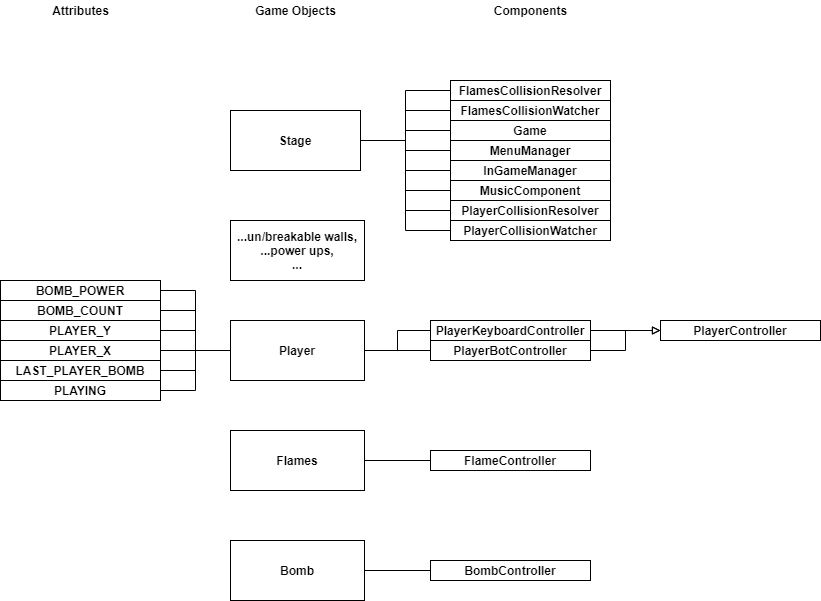

The diagram above was exported from draw.io. Its source (the exported page's mxGraphModel, read from the mxfile embedded in the PNG):
<mxGraphModel dx="1248" dy="741" grid="1" gridSize="10" guides="1" tooltips="1" connect="1" arrows="1" fold="1" page="1" pageScale="1" pageWidth="827" pageHeight="1169" math="0" shadow="0">
  <root>
    <mxCell id="0" />
    <mxCell id="1" parent="0" />
    <mxCell id="7vp-WwP-1voNokMnMz-9-16" style="edgeStyle=orthogonalEdgeStyle;rounded=0;orthogonalLoop=1;jettySize=auto;html=1;entryX=0;entryY=0.5;entryDx=0;entryDy=0;endArrow=none;endFill=0;" edge="1" parent="1" source="7vp-WwP-1voNokMnMz-9-1" target="7vp-WwP-1voNokMnMz-9-7">
      <mxGeometry relative="1" as="geometry" />
    </mxCell>
    <mxCell id="7vp-WwP-1voNokMnMz-9-17" style="edgeStyle=orthogonalEdgeStyle;rounded=0;orthogonalLoop=1;jettySize=auto;html=1;entryX=0;entryY=0.5;entryDx=0;entryDy=0;endArrow=none;endFill=0;" edge="1" parent="1" source="7vp-WwP-1voNokMnMz-9-1" target="7vp-WwP-1voNokMnMz-9-9">
      <mxGeometry relative="1" as="geometry" />
    </mxCell>
    <mxCell id="7vp-WwP-1voNokMnMz-9-18" style="edgeStyle=orthogonalEdgeStyle;rounded=0;orthogonalLoop=1;jettySize=auto;html=1;entryX=0;entryY=0.5;entryDx=0;entryDy=0;endArrow=none;endFill=0;" edge="1" parent="1" source="7vp-WwP-1voNokMnMz-9-1" target="7vp-WwP-1voNokMnMz-9-10">
      <mxGeometry relative="1" as="geometry" />
    </mxCell>
    <mxCell id="7vp-WwP-1voNokMnMz-9-19" style="edgeStyle=orthogonalEdgeStyle;rounded=0;orthogonalLoop=1;jettySize=auto;html=1;entryX=0;entryY=0.5;entryDx=0;entryDy=0;endArrow=none;endFill=0;" edge="1" parent="1" source="7vp-WwP-1voNokMnMz-9-1" target="7vp-WwP-1voNokMnMz-9-11">
      <mxGeometry relative="1" as="geometry" />
    </mxCell>
    <mxCell id="7vp-WwP-1voNokMnMz-9-20" style="edgeStyle=orthogonalEdgeStyle;rounded=0;orthogonalLoop=1;jettySize=auto;html=1;entryX=0;entryY=0.5;entryDx=0;entryDy=0;endArrow=none;endFill=0;" edge="1" parent="1" source="7vp-WwP-1voNokMnMz-9-1" target="7vp-WwP-1voNokMnMz-9-12">
      <mxGeometry relative="1" as="geometry" />
    </mxCell>
    <mxCell id="7vp-WwP-1voNokMnMz-9-21" style="edgeStyle=orthogonalEdgeStyle;rounded=0;orthogonalLoop=1;jettySize=auto;html=1;entryX=0;entryY=0.5;entryDx=0;entryDy=0;endArrow=none;endFill=0;" edge="1" parent="1" source="7vp-WwP-1voNokMnMz-9-1" target="7vp-WwP-1voNokMnMz-9-13">
      <mxGeometry relative="1" as="geometry" />
    </mxCell>
    <mxCell id="7vp-WwP-1voNokMnMz-9-22" style="edgeStyle=orthogonalEdgeStyle;rounded=0;orthogonalLoop=1;jettySize=auto;html=1;entryX=0;entryY=0.5;entryDx=0;entryDy=0;endArrow=none;endFill=0;" edge="1" parent="1" source="7vp-WwP-1voNokMnMz-9-1" target="7vp-WwP-1voNokMnMz-9-14">
      <mxGeometry relative="1" as="geometry" />
    </mxCell>
    <mxCell id="7vp-WwP-1voNokMnMz-9-23" style="edgeStyle=orthogonalEdgeStyle;rounded=0;orthogonalLoop=1;jettySize=auto;html=1;entryX=0;entryY=0.5;entryDx=0;entryDy=0;endArrow=none;endFill=0;" edge="1" parent="1" source="7vp-WwP-1voNokMnMz-9-1" target="7vp-WwP-1voNokMnMz-9-15">
      <mxGeometry relative="1" as="geometry" />
    </mxCell>
    <mxCell id="7vp-WwP-1voNokMnMz-9-1" value="Stage" style="rounded=0;whiteSpace=wrap;html=1;fontStyle=1" vertex="1" parent="1">
      <mxGeometry x="340" y="350" width="130" height="60" as="geometry" />
    </mxCell>
    <mxCell id="7vp-WwP-1voNokMnMz-9-26" style="edgeStyle=orthogonalEdgeStyle;rounded=0;orthogonalLoop=1;jettySize=auto;html=1;endArrow=none;endFill=0;" edge="1" parent="1" source="7vp-WwP-1voNokMnMz-9-2" target="7vp-WwP-1voNokMnMz-9-24">
      <mxGeometry relative="1" as="geometry" />
    </mxCell>
    <mxCell id="7vp-WwP-1voNokMnMz-9-27" style="edgeStyle=orthogonalEdgeStyle;rounded=0;orthogonalLoop=1;jettySize=auto;html=1;entryX=0;entryY=0.5;entryDx=0;entryDy=0;endArrow=none;endFill=0;" edge="1" parent="1" source="7vp-WwP-1voNokMnMz-9-2" target="7vp-WwP-1voNokMnMz-9-25">
      <mxGeometry relative="1" as="geometry" />
    </mxCell>
    <mxCell id="7vp-WwP-1voNokMnMz-9-36" style="edgeStyle=orthogonalEdgeStyle;rounded=0;orthogonalLoop=1;jettySize=auto;html=1;entryX=1;entryY=0.5;entryDx=0;entryDy=0;endArrow=none;endFill=0;" edge="1" parent="1" source="7vp-WwP-1voNokMnMz-9-2" target="7vp-WwP-1voNokMnMz-9-35">
      <mxGeometry relative="1" as="geometry" />
    </mxCell>
    <mxCell id="7vp-WwP-1voNokMnMz-9-42" style="edgeStyle=orthogonalEdgeStyle;rounded=0;orthogonalLoop=1;jettySize=auto;html=1;endArrow=none;endFill=0;" edge="1" parent="1" source="7vp-WwP-1voNokMnMz-9-2" target="7vp-WwP-1voNokMnMz-9-37">
      <mxGeometry relative="1" as="geometry" />
    </mxCell>
    <mxCell id="7vp-WwP-1voNokMnMz-9-43" style="edgeStyle=orthogonalEdgeStyle;rounded=0;orthogonalLoop=1;jettySize=auto;html=1;endArrow=none;endFill=0;" edge="1" parent="1" source="7vp-WwP-1voNokMnMz-9-2" target="7vp-WwP-1voNokMnMz-9-38">
      <mxGeometry relative="1" as="geometry" />
    </mxCell>
    <mxCell id="7vp-WwP-1voNokMnMz-9-44" style="edgeStyle=orthogonalEdgeStyle;rounded=0;orthogonalLoop=1;jettySize=auto;html=1;endArrow=none;endFill=0;" edge="1" parent="1" source="7vp-WwP-1voNokMnMz-9-2" target="7vp-WwP-1voNokMnMz-9-39">
      <mxGeometry relative="1" as="geometry" />
    </mxCell>
    <mxCell id="7vp-WwP-1voNokMnMz-9-45" style="edgeStyle=orthogonalEdgeStyle;rounded=0;orthogonalLoop=1;jettySize=auto;html=1;endArrow=none;endFill=0;" edge="1" parent="1" source="7vp-WwP-1voNokMnMz-9-2" target="7vp-WwP-1voNokMnMz-9-40">
      <mxGeometry relative="1" as="geometry" />
    </mxCell>
    <mxCell id="7vp-WwP-1voNokMnMz-9-46" style="edgeStyle=orthogonalEdgeStyle;rounded=0;orthogonalLoop=1;jettySize=auto;html=1;endArrow=none;endFill=0;" edge="1" parent="1" source="7vp-WwP-1voNokMnMz-9-2" target="7vp-WwP-1voNokMnMz-9-41">
      <mxGeometry relative="1" as="geometry" />
    </mxCell>
    <mxCell id="7vp-WwP-1voNokMnMz-9-2" value="Player" style="rounded=0;whiteSpace=wrap;html=1;fontStyle=1" vertex="1" parent="1">
      <mxGeometry x="340" y="560" width="134" height="60" as="geometry" />
    </mxCell>
    <mxCell id="7vp-WwP-1voNokMnMz-9-34" style="edgeStyle=orthogonalEdgeStyle;rounded=0;orthogonalLoop=1;jettySize=auto;html=1;entryX=0;entryY=0.5;entryDx=0;entryDy=0;endArrow=none;endFill=0;" edge="1" parent="1" source="7vp-WwP-1voNokMnMz-9-3" target="7vp-WwP-1voNokMnMz-9-33">
      <mxGeometry relative="1" as="geometry" />
    </mxCell>
    <mxCell id="7vp-WwP-1voNokMnMz-9-3" value="Bomb" style="rounded=0;whiteSpace=wrap;html=1;fontStyle=1" vertex="1" parent="1">
      <mxGeometry x="340" y="780" width="134" height="60" as="geometry" />
    </mxCell>
    <mxCell id="7vp-WwP-1voNokMnMz-9-4" value="...un/breakable walls,&lt;br&gt;...power ups,&lt;br&gt;..." style="rounded=0;whiteSpace=wrap;html=1;fontStyle=1" vertex="1" parent="1">
      <mxGeometry x="340" y="460" width="134" height="60" as="geometry" />
    </mxCell>
    <mxCell id="7vp-WwP-1voNokMnMz-9-32" style="edgeStyle=orthogonalEdgeStyle;rounded=0;orthogonalLoop=1;jettySize=auto;html=1;entryX=0;entryY=0.5;entryDx=0;entryDy=0;endArrow=none;endFill=0;" edge="1" parent="1" source="7vp-WwP-1voNokMnMz-9-5" target="7vp-WwP-1voNokMnMz-9-31">
      <mxGeometry relative="1" as="geometry" />
    </mxCell>
    <mxCell id="7vp-WwP-1voNokMnMz-9-5" value="Flames" style="rounded=0;whiteSpace=wrap;html=1;fontStyle=1" vertex="1" parent="1">
      <mxGeometry x="340" y="670" width="134" height="60" as="geometry" />
    </mxCell>
    <mxCell id="7vp-WwP-1voNokMnMz-9-7" value="FlamesCollisionResolver" style="rounded=0;whiteSpace=wrap;html=1;fontStyle=1" vertex="1" parent="1">
      <mxGeometry x="560" y="320" width="160" height="20" as="geometry" />
    </mxCell>
    <mxCell id="7vp-WwP-1voNokMnMz-9-9" value="FlamesCollisionWatcher" style="rounded=0;whiteSpace=wrap;html=1;fontStyle=1" vertex="1" parent="1">
      <mxGeometry x="560" y="340" width="160" height="20" as="geometry" />
    </mxCell>
    <mxCell id="7vp-WwP-1voNokMnMz-9-10" value="Game" style="rounded=0;whiteSpace=wrap;html=1;fontStyle=1" vertex="1" parent="1">
      <mxGeometry x="560" y="360" width="160" height="20" as="geometry" />
    </mxCell>
    <mxCell id="7vp-WwP-1voNokMnMz-9-11" value="MenuManager" style="rounded=0;whiteSpace=wrap;html=1;fontStyle=1" vertex="1" parent="1">
      <mxGeometry x="560" y="380" width="160" height="20" as="geometry" />
    </mxCell>
    <mxCell id="7vp-WwP-1voNokMnMz-9-12" value="InGameManager" style="rounded=0;whiteSpace=wrap;html=1;fontStyle=1" vertex="1" parent="1">
      <mxGeometry x="560" y="400" width="160" height="20" as="geometry" />
    </mxCell>
    <mxCell id="7vp-WwP-1voNokMnMz-9-13" value="MusicComponent" style="rounded=0;whiteSpace=wrap;html=1;fontStyle=1" vertex="1" parent="1">
      <mxGeometry x="560" y="420" width="160" height="20" as="geometry" />
    </mxCell>
    <mxCell id="7vp-WwP-1voNokMnMz-9-14" value="PlayerCollisionResolver" style="rounded=0;whiteSpace=wrap;html=1;fontStyle=1" vertex="1" parent="1">
      <mxGeometry x="560" y="440" width="160" height="20" as="geometry" />
    </mxCell>
    <mxCell id="7vp-WwP-1voNokMnMz-9-15" value="PlayerCollisionWatcher" style="rounded=0;whiteSpace=wrap;html=1;fontStyle=1" vertex="1" parent="1">
      <mxGeometry x="560" y="460" width="160" height="20" as="geometry" />
    </mxCell>
    <mxCell id="7vp-WwP-1voNokMnMz-9-29" style="edgeStyle=orthogonalEdgeStyle;rounded=0;orthogonalLoop=1;jettySize=auto;html=1;entryX=0;entryY=0.5;entryDx=0;entryDy=0;endArrow=block;endFill=0;" edge="1" parent="1" source="7vp-WwP-1voNokMnMz-9-24" target="7vp-WwP-1voNokMnMz-9-28">
      <mxGeometry relative="1" as="geometry" />
    </mxCell>
    <mxCell id="7vp-WwP-1voNokMnMz-9-24" value="PlayerKeyboardController" style="rounded=0;whiteSpace=wrap;html=1;fontStyle=1" vertex="1" parent="1">
      <mxGeometry x="540" y="560" width="160" height="20" as="geometry" />
    </mxCell>
    <mxCell id="7vp-WwP-1voNokMnMz-9-30" style="edgeStyle=orthogonalEdgeStyle;rounded=0;orthogonalLoop=1;jettySize=auto;html=1;entryX=0;entryY=0.5;entryDx=0;entryDy=0;endArrow=block;endFill=0;" edge="1" parent="1" source="7vp-WwP-1voNokMnMz-9-25" target="7vp-WwP-1voNokMnMz-9-28">
      <mxGeometry relative="1" as="geometry" />
    </mxCell>
    <mxCell id="7vp-WwP-1voNokMnMz-9-25" value="PlayerBotController" style="rounded=0;whiteSpace=wrap;html=1;fontStyle=1" vertex="1" parent="1">
      <mxGeometry x="540" y="580" width="160" height="20" as="geometry" />
    </mxCell>
    <mxCell id="7vp-WwP-1voNokMnMz-9-28" value="PlayerController" style="rounded=0;whiteSpace=wrap;html=1;fontStyle=1" vertex="1" parent="1">
      <mxGeometry x="770" y="560" width="160" height="20" as="geometry" />
    </mxCell>
    <mxCell id="7vp-WwP-1voNokMnMz-9-31" value="FlameController" style="rounded=0;whiteSpace=wrap;html=1;fontStyle=1" vertex="1" parent="1">
      <mxGeometry x="540" y="690" width="160" height="20" as="geometry" />
    </mxCell>
    <mxCell id="7vp-WwP-1voNokMnMz-9-33" value="BombController" style="rounded=0;whiteSpace=wrap;html=1;fontStyle=1" vertex="1" parent="1">
      <mxGeometry x="540" y="800" width="160" height="20" as="geometry" />
    </mxCell>
    <mxCell id="7vp-WwP-1voNokMnMz-9-35" value="BOMB_POWER" style="rounded=0;whiteSpace=wrap;html=1;fontStyle=1" vertex="1" parent="1">
      <mxGeometry x="110" y="520" width="160" height="20" as="geometry" />
    </mxCell>
    <mxCell id="7vp-WwP-1voNokMnMz-9-37" value="BOMB_COUNT" style="rounded=0;whiteSpace=wrap;html=1;fontStyle=1" vertex="1" parent="1">
      <mxGeometry x="110" y="540" width="160" height="20" as="geometry" />
    </mxCell>
    <mxCell id="7vp-WwP-1voNokMnMz-9-38" value="PLAYER_Y" style="rounded=0;whiteSpace=wrap;html=1;fontStyle=1" vertex="1" parent="1">
      <mxGeometry x="110" y="560" width="160" height="20" as="geometry" />
    </mxCell>
    <mxCell id="7vp-WwP-1voNokMnMz-9-39" value="PLAYER_X" style="rounded=0;whiteSpace=wrap;html=1;fontStyle=1" vertex="1" parent="1">
      <mxGeometry x="110" y="580" width="160" height="20" as="geometry" />
    </mxCell>
    <mxCell id="7vp-WwP-1voNokMnMz-9-40" value="LAST_PLAYER_BOMB" style="rounded=0;whiteSpace=wrap;html=1;fontStyle=1" vertex="1" parent="1">
      <mxGeometry x="110" y="600" width="160" height="20" as="geometry" />
    </mxCell>
    <mxCell id="7vp-WwP-1voNokMnMz-9-41" value="PLAYING" style="rounded=0;whiteSpace=wrap;html=1;fontStyle=1" vertex="1" parent="1">
      <mxGeometry x="110" y="620" width="160" height="20" as="geometry" />
    </mxCell>
    <mxCell id="7vp-WwP-1voNokMnMz-9-47" value="Attributes" style="text;html=1;align=center;verticalAlign=middle;resizable=0;points=[];autosize=1;fontStyle=1" vertex="1" parent="1">
      <mxGeometry x="155" y="240" width="70" height="20" as="geometry" />
    </mxCell>
    <mxCell id="7vp-WwP-1voNokMnMz-9-48" value="Game Objects" style="text;html=1;align=center;verticalAlign=middle;resizable=0;points=[];autosize=1;fontStyle=1" vertex="1" parent="1">
      <mxGeometry x="355" y="240" width="100" height="20" as="geometry" />
    </mxCell>
    <mxCell id="7vp-WwP-1voNokMnMz-9-49" value="Components" style="text;html=1;align=center;verticalAlign=middle;resizable=0;points=[];autosize=1;fontStyle=1" vertex="1" parent="1">
      <mxGeometry x="595" y="240" width="90" height="20" as="geometry" />
    </mxCell>
  </root>
</mxGraphModel>